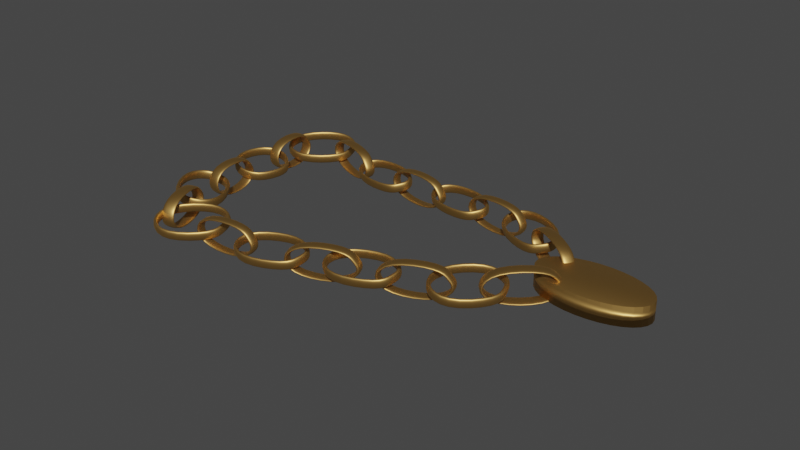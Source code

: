 # Source: necklace.blend  (saved by Blender 2.90.8; exported with 4.5.12 LTS)
import bpy
from mathutils import Matrix  # noqa: F401  (used for matrix-valued properties, if any)

bpy.ops.wm.read_factory_settings(use_empty=True)
scene = bpy.context.scene
scene.name = 'Scene'

# ---- collections
col_chain = bpy.data.collections.new('chain'); scene.collection.children.link(col_chain)

# ---- materials (node trees are filled in below, after node groups)
mat_material_026 = bpy.data.materials.new('Material.026')
mat_material_026.alpha_threshold = 0.0
mat_material_026.use_transparent_shadow = False
mat_material_026.line_color = (0.0, 0.0, 0.0, 1.0)
mat_material = bpy.data.materials.new('Material')
mat_material.use_transparent_shadow = False
mat_material_001 = bpy.data.materials.new('Material.001')
mat_material_001.use_transparent_shadow = False

# ---- material node trees
mat_material_026.use_nodes = True; mat_material_026.node_tree.nodes.clear()
_N = mat_material_026.node_tree.nodes; _L = mat_material_026.node_tree.links
n0 = _N.new('ShaderNodeOutputMaterial'); n0.name = 'Material Output'; n0.location = (300, 300)
n1 = _N.new('ShaderNodeBsdfPrincipled'); n1.name = 'Principled BSDF'; n1.location = (10, 300)
n1.distribution = 'GGX'
n1.subsurface_method = 'BURLEY'
n1.inputs[0].default_value = (0.6635, 0.3837, 0.1158, 1.0)
n1.inputs[1].default_value = 3.0
n1.inputs[3].default_value = 1.45
n1.inputs[27].default_value = (0.0, 0.0, 0.0, 1.0)
n1.inputs[28].default_value = 1.0
_L.new(n1.outputs[0], n0.inputs[0])
n0.is_active_output = True
mat_material.use_nodes = True; mat_material.node_tree.nodes.clear()
_N = mat_material.node_tree.nodes; _L = mat_material.node_tree.links
n0 = _N.new('ShaderNodeBsdfPrincipled'); n0.name = 'Principled BSDF'; n0.location = (10, 300)
n0.distribution = 'GGX'
n0.subsurface_method = 'BURLEY'
n0.inputs[3].default_value = 1.45
n0.inputs[27].default_value = (0.0, 0.0, 0.0, 1.0)
n0.inputs[28].default_value = 1.0
n1 = _N.new('ShaderNodeOutputMaterial'); n1.name = 'Material Output'; n1.location = (300, 300)
_L.new(n0.outputs[0], n1.inputs[0])
n1.is_active_output = True
mat_material_001.use_nodes = True; mat_material_001.node_tree.nodes.clear()
_N = mat_material_001.node_tree.nodes; _L = mat_material_001.node_tree.links
n0 = _N.new('ShaderNodeBsdfPrincipled'); n0.name = 'Principled BSDF'; n0.location = (10, 300)
n0.distribution = 'GGX'
n0.subsurface_method = 'BURLEY'
n0.inputs[3].default_value = 1.45
n0.inputs[27].default_value = (0.0, 0.0, 0.0, 1.0)
n0.inputs[28].default_value = 1.0
n1 = _N.new('ShaderNodeOutputMaterial'); n1.name = 'Material Output'; n1.location = (300, 300)
_L.new(n0.outputs[0], n1.inputs[0])
n1.is_active_output = True

# ---- world
world_world = bpy.data.worlds.new('World'); scene.world = world_world
world_world.use_nodes = True; world_world.node_tree.nodes.clear()
_N = world_world.node_tree.nodes; _L = world_world.node_tree.links
n0 = _N.new('ShaderNodeOutputWorld'); n0.name = 'World Output'; n0.location = (300, 300)
n1 = _N.new('ShaderNodeBackground'); n1.name = 'Background'; n1.location = (10, 300)
n1.inputs[0].default_value = (0.05088, 0.05088, 0.05088, 1.0)
_L.new(n1.outputs[0], n0.inputs[0])
n0.is_active_output = True
world_world.color = (0.05088, 0.05088, 0.05088)
world_world.use_sun_shadow = False
world_world.sun_shadow_jitter_overblur = 0.0

# ---- meshes
me_cube_027 = bpy.data.meshes.new('Cube.027')
me_cube_027.from_pydata([(0.2788, 0.9627, 1.0), (0.2783, 0.9627, -1.0), (0.2783, -0.9627, 1.0), (0.2783, -0.9627, -1.0), (-0.2783, 0.9627, 1.0), (-0.2783, 0.9627, -1.0), (-0.2783, -0.9627, 1.0), (-0.2783, -0.9627, -1.0), (0.2796, 1.573, -0.05439), (-0.2801, -1.573, -0.05439), (0.2801, -1.573, -0.05439), (-0.2801, 1.573, -0.05439), (0.2792, 1.268, 0.4728), (-0.2792, 1.268, 0.4728)], [], [(0, 4, 6, 2), (10, 2, 6, 9), (5, 1, 3, 7), (13, 4, 0, 12), (5, 11, 8, 1), (3, 10, 9, 7), (11, 13, 12, 8)])
me_cube_027.polygons.foreach_set('use_smooth', [True] * 7)
_uv = me_cube_027.uv_layers.new(name='UVMap')
_uv.uv.foreach_set('vector', [0.625, 0.5, 0.875, 0.5, 0.875, 0.75, 0.625, 0.75, 0.4932, 0.75, 0.625, 0.75, 0.625, 1.0, 0.4932, 1.0, 0.125, 0.5, 0.375, 0.5, 0.375, 0.75, 0.125, 0.75, 0.5591, 0.25, 0.625, 0.25, 0.625, 0.5, 0.5591, 0.5, 0.375, 0.25, 0.4932, 0.25, 0.4932, 0.5, 0.375, 0.5, 0.375, 0.75, 0.4932, 0.75, 0.4932, 1.0, 0.375, 1.0, 0.4932, 0.25, 0.5591, 0.25, 0.5591, 0.5, 0.4932, 0.5])
me_cube_027.materials.append(mat_material_026)
me_cube_027.use_remesh_preserve_volume = False
me_cube_027.use_remesh_preserve_attributes = False
me_cube_027.use_mirror_vertex_groups = False
me_cube_027.update()
me_cube_028 = bpy.data.meshes.new('Cube.028')
me_cube_028.from_pydata([(0.2788, 0.9627, 1.0), (0.2783, 0.9627, -1.0), (0.2783, -0.9627, 1.0), (0.2783, -0.9627, -1.0), (-0.2783, 0.9627, 1.0), (-0.2783, 0.9627, -1.0), (-0.2783, -0.9627, 1.0), (-0.2783, -0.9627, -1.0), (0.2796, 1.573, -0.05439), (-0.2801, -1.573, -0.05439), (0.2801, -1.573, -0.05439), (-0.2801, 1.573, -0.05439), (0.2792, 1.268, 0.4728), (-0.2792, 1.268, 0.4728)], [], [(0, 4, 6, 2), (10, 2, 6, 9), (5, 1, 3, 7), (13, 4, 0, 12), (5, 11, 8, 1), (3, 10, 9, 7), (11, 13, 12, 8)])
me_cube_028.polygons.foreach_set('use_smooth', [True] * 7)
_uv = me_cube_028.uv_layers.new(name='UVMap')
_uv.uv.foreach_set('vector', [0.625, 0.5, 0.875, 0.5, 0.875, 0.75, 0.625, 0.75, 0.4932, 0.75, 0.625, 0.75, 0.625, 1.0, 0.4932, 1.0, 0.125, 0.5, 0.375, 0.5, 0.375, 0.75, 0.125, 0.75, 0.5591, 0.25, 0.625, 0.25, 0.625, 0.5, 0.5591, 0.5, 0.375, 0.25, 0.4932, 0.25, 0.4932, 0.5, 0.375, 0.5, 0.375, 0.75, 0.4932, 0.75, 0.4932, 1.0, 0.375, 1.0, 0.4932, 0.25, 0.5591, 0.25, 0.5591, 0.5, 0.4932, 0.5])
me_cube_028.materials.append(mat_material_026)
me_cube_028.use_remesh_preserve_volume = False
me_cube_028.use_remesh_preserve_attributes = False
me_cube_028.use_mirror_vertex_groups = False
me_cube_028.update()
me_cube_029 = bpy.data.meshes.new('Cube.029')
me_cube_029.from_pydata([(0.2788, 0.9627, 1.0), (0.2783, 0.9627, -1.0), (0.2783, -0.9627, 1.0), (0.2783, -0.9627, -1.0), (-0.2783, 0.9627, 1.0), (-0.2783, 0.9627, -1.0), (-0.2783, -0.9627, 1.0), (-0.2783, -0.9627, -1.0), (0.2796, 1.573, -0.05439), (-0.2801, -1.573, -0.05439), (0.2801, -1.573, -0.05439), (-0.2801, 1.573, -0.05439), (0.2792, 1.268, 0.4728), (-0.2792, 1.268, 0.4728)], [], [(0, 4, 6, 2), (10, 2, 6, 9), (5, 1, 3, 7), (13, 4, 0, 12), (5, 11, 8, 1), (3, 10, 9, 7), (11, 13, 12, 8)])
me_cube_029.polygons.foreach_set('use_smooth', [True] * 7)
_uv = me_cube_029.uv_layers.new(name='UVMap')
_uv.uv.foreach_set('vector', [0.625, 0.5, 0.875, 0.5, 0.875, 0.75, 0.625, 0.75, 0.4932, 0.75, 0.625, 0.75, 0.625, 1.0, 0.4932, 1.0, 0.125, 0.5, 0.375, 0.5, 0.375, 0.75, 0.125, 0.75, 0.5591, 0.25, 0.625, 0.25, 0.625, 0.5, 0.5591, 0.5, 0.375, 0.25, 0.4932, 0.25, 0.4932, 0.5, 0.375, 0.5, 0.375, 0.75, 0.4932, 0.75, 0.4932, 1.0, 0.375, 1.0, 0.4932, 0.25, 0.5591, 0.25, 0.5591, 0.5, 0.4932, 0.5])
me_cube_029.materials.append(mat_material_026)
me_cube_029.use_remesh_preserve_volume = False
me_cube_029.use_remesh_preserve_attributes = False
me_cube_029.use_mirror_vertex_groups = False
me_cube_029.update()
me_cube_030 = bpy.data.meshes.new('Cube.030')
me_cube_030.from_pydata([(0.2788, 0.9627, 1.0), (0.2783, 0.9627, -1.0), (0.2783, -0.9627, 1.0), (0.2783, -0.9627, -1.0), (-0.2783, 0.9627, 1.0), (-0.2783, 0.9627, -1.0), (-0.2783, -0.9627, 1.0), (-0.2783, -0.9627, -1.0), (0.2796, 1.573, -0.05439), (-0.2801, -1.573, -0.05439), (0.2801, -1.573, -0.05439), (-0.2801, 1.573, -0.05439), (0.2792, 1.268, 0.4728), (-0.2792, 1.268, 0.4728)], [], [(0, 4, 6, 2), (10, 2, 6, 9), (5, 1, 3, 7), (13, 4, 0, 12), (5, 11, 8, 1), (3, 10, 9, 7), (11, 13, 12, 8)])
me_cube_030.polygons.foreach_set('use_smooth', [True] * 7)
_uv = me_cube_030.uv_layers.new(name='UVMap')
_uv.uv.foreach_set('vector', [0.625, 0.5, 0.875, 0.5, 0.875, 0.75, 0.625, 0.75, 0.4932, 0.75, 0.625, 0.75, 0.625, 1.0, 0.4932, 1.0, 0.125, 0.5, 0.375, 0.5, 0.375, 0.75, 0.125, 0.75, 0.5591, 0.25, 0.625, 0.25, 0.625, 0.5, 0.5591, 0.5, 0.375, 0.25, 0.4932, 0.25, 0.4932, 0.5, 0.375, 0.5, 0.375, 0.75, 0.4932, 0.75, 0.4932, 1.0, 0.375, 1.0, 0.4932, 0.25, 0.5591, 0.25, 0.5591, 0.5, 0.4932, 0.5])
me_cube_030.materials.append(mat_material_026)
me_cube_030.use_remesh_preserve_volume = False
me_cube_030.use_remesh_preserve_attributes = False
me_cube_030.use_mirror_vertex_groups = False
me_cube_030.update()
me_cube_031 = bpy.data.meshes.new('Cube.031')
me_cube_031.from_pydata([(0.2788, 0.9627, 1.0), (0.2783, 0.9627, -1.0), (0.2783, -0.9627, 1.0), (0.2783, -0.9627, -1.0), (-0.2783, 0.9627, 1.0), (-0.2783, 0.9627, -1.0), (-0.2783, -0.9627, 1.0), (-0.2783, -0.9627, -1.0), (0.2796, 1.573, -0.05439), (-0.2801, -1.573, -0.05439), (0.2801, -1.573, -0.05439), (-0.2801, 1.573, -0.05439), (0.2792, 1.268, 0.4728), (-0.2792, 1.268, 0.4728)], [], [(0, 4, 6, 2), (10, 2, 6, 9), (5, 1, 3, 7), (13, 4, 0, 12), (5, 11, 8, 1), (3, 10, 9, 7), (11, 13, 12, 8)])
me_cube_031.polygons.foreach_set('use_smooth', [True] * 7)
_uv = me_cube_031.uv_layers.new(name='UVMap')
_uv.uv.foreach_set('vector', [0.625, 0.5, 0.875, 0.5, 0.875, 0.75, 0.625, 0.75, 0.4932, 0.75, 0.625, 0.75, 0.625, 1.0, 0.4932, 1.0, 0.125, 0.5, 0.375, 0.5, 0.375, 0.75, 0.125, 0.75, 0.5591, 0.25, 0.625, 0.25, 0.625, 0.5, 0.5591, 0.5, 0.375, 0.25, 0.4932, 0.25, 0.4932, 0.5, 0.375, 0.5, 0.375, 0.75, 0.4932, 0.75, 0.4932, 1.0, 0.375, 1.0, 0.4932, 0.25, 0.5591, 0.25, 0.5591, 0.5, 0.4932, 0.5])
me_cube_031.materials.append(mat_material_026)
me_cube_031.use_remesh_preserve_volume = False
me_cube_031.use_remesh_preserve_attributes = False
me_cube_031.use_mirror_vertex_groups = False
me_cube_031.update()
me_cube_032 = bpy.data.meshes.new('Cube.032')
me_cube_032.from_pydata([(0.2788, 0.9627, 1.0), (0.2783, 0.9627, -1.0), (0.2783, -0.9627, 1.0), (0.2783, -0.9627, -1.0), (-0.2783, 0.9627, 1.0), (-0.2783, 0.9627, -1.0), (-0.2783, -0.9627, 1.0), (-0.2783, -0.9627, -1.0), (0.2796, 1.573, -0.05439), (-0.2801, -1.573, -0.05439), (0.2801, -1.573, -0.05439), (-0.2801, 1.573, -0.05439), (0.2792, 1.268, 0.4728), (-0.2792, 1.268, 0.4728)], [], [(0, 4, 6, 2), (10, 2, 6, 9), (5, 1, 3, 7), (13, 4, 0, 12), (5, 11, 8, 1), (3, 10, 9, 7), (11, 13, 12, 8)])
me_cube_032.polygons.foreach_set('use_smooth', [True] * 7)
_uv = me_cube_032.uv_layers.new(name='UVMap')
_uv.uv.foreach_set('vector', [0.625, 0.5, 0.875, 0.5, 0.875, 0.75, 0.625, 0.75, 0.4932, 0.75, 0.625, 0.75, 0.625, 1.0, 0.4932, 1.0, 0.125, 0.5, 0.375, 0.5, 0.375, 0.75, 0.125, 0.75, 0.5591, 0.25, 0.625, 0.25, 0.625, 0.5, 0.5591, 0.5, 0.375, 0.25, 0.4932, 0.25, 0.4932, 0.5, 0.375, 0.5, 0.375, 0.75, 0.4932, 0.75, 0.4932, 1.0, 0.375, 1.0, 0.4932, 0.25, 0.5591, 0.25, 0.5591, 0.5, 0.4932, 0.5])
me_cube_032.materials.append(mat_material_026)
me_cube_032.use_remesh_preserve_volume = False
me_cube_032.use_remesh_preserve_attributes = False
me_cube_032.use_mirror_vertex_groups = False
me_cube_032.update()
me_cube_033 = bpy.data.meshes.new('Cube.033')
me_cube_033.from_pydata([(0.2788, 0.9627, 1.0), (0.2783, 0.9627, -1.0), (0.2783, -0.9627, 1.0), (0.2783, -0.9627, -1.0), (-0.2783, 0.9627, 1.0), (-0.2783, 0.9627, -1.0), (-0.2783, -0.9627, 1.0), (-0.2783, -0.9627, -1.0), (0.2796, 1.573, -0.05439), (-0.2801, -1.573, -0.05439), (0.2801, -1.573, -0.05439), (-0.2801, 1.573, -0.05439), (0.2792, 1.268, 0.4728), (-0.2792, 1.268, 0.4728)], [], [(0, 4, 6, 2), (10, 2, 6, 9), (5, 1, 3, 7), (13, 4, 0, 12), (5, 11, 8, 1), (3, 10, 9, 7), (11, 13, 12, 8)])
me_cube_033.polygons.foreach_set('use_smooth', [True] * 7)
_uv = me_cube_033.uv_layers.new(name='UVMap')
_uv.uv.foreach_set('vector', [0.625, 0.5, 0.875, 0.5, 0.875, 0.75, 0.625, 0.75, 0.4932, 0.75, 0.625, 0.75, 0.625, 1.0, 0.4932, 1.0, 0.125, 0.5, 0.375, 0.5, 0.375, 0.75, 0.125, 0.75, 0.5591, 0.25, 0.625, 0.25, 0.625, 0.5, 0.5591, 0.5, 0.375, 0.25, 0.4932, 0.25, 0.4932, 0.5, 0.375, 0.5, 0.375, 0.75, 0.4932, 0.75, 0.4932, 1.0, 0.375, 1.0, 0.4932, 0.25, 0.5591, 0.25, 0.5591, 0.5, 0.4932, 0.5])
me_cube_033.materials.append(mat_material_026)
me_cube_033.use_remesh_preserve_volume = False
me_cube_033.use_remesh_preserve_attributes = False
me_cube_033.use_mirror_vertex_groups = False
me_cube_033.update()
me_cube_034 = bpy.data.meshes.new('Cube.034')
me_cube_034.from_pydata([(0.2788, 0.9627, 1.0), (0.2783, 0.9627, -1.0), (0.2783, -0.9627, 1.0), (0.2783, -0.9627, -1.0), (-0.2783, 0.9627, 1.0), (-0.2783, 0.9627, -1.0), (-0.2783, -0.9627, 1.0), (-0.2783, -0.9627, -1.0), (0.2796, 1.573, -0.05439), (-0.2801, -1.573, -0.05439), (0.2801, -1.573, -0.05439), (-0.2801, 1.573, -0.05439), (0.2792, 1.268, 0.4728), (-0.2792, 1.268, 0.4728)], [], [(0, 4, 6, 2), (10, 2, 6, 9), (5, 1, 3, 7), (13, 4, 0, 12), (5, 11, 8, 1), (3, 10, 9, 7), (11, 13, 12, 8)])
me_cube_034.polygons.foreach_set('use_smooth', [True] * 7)
_uv = me_cube_034.uv_layers.new(name='UVMap')
_uv.uv.foreach_set('vector', [0.625, 0.5, 0.875, 0.5, 0.875, 0.75, 0.625, 0.75, 0.4932, 0.75, 0.625, 0.75, 0.625, 1.0, 0.4932, 1.0, 0.125, 0.5, 0.375, 0.5, 0.375, 0.75, 0.125, 0.75, 0.5591, 0.25, 0.625, 0.25, 0.625, 0.5, 0.5591, 0.5, 0.375, 0.25, 0.4932, 0.25, 0.4932, 0.5, 0.375, 0.5, 0.375, 0.75, 0.4932, 0.75, 0.4932, 1.0, 0.375, 1.0, 0.4932, 0.25, 0.5591, 0.25, 0.5591, 0.5, 0.4932, 0.5])
me_cube_034.materials.append(mat_material_026)
me_cube_034.use_remesh_preserve_volume = False
me_cube_034.use_remesh_preserve_attributes = False
me_cube_034.use_mirror_vertex_groups = False
me_cube_034.update()
me_cube_035 = bpy.data.meshes.new('Cube.035')
me_cube_035.from_pydata([(0.2788, 0.9627, 1.0), (0.2783, 0.9627, -1.0), (0.2783, -0.9627, 1.0), (0.2783, -0.9627, -1.0), (-0.2783, 0.9627, 1.0), (-0.2783, 0.9627, -1.0), (-0.2783, -0.9627, 1.0), (-0.2783, -0.9627, -1.0), (0.2796, 1.573, -0.05439), (-0.2801, -1.573, -0.05439), (0.2801, -1.573, -0.05439), (-0.2801, 1.573, -0.05439), (0.2792, 1.268, 0.4728), (-0.2792, 1.268, 0.4728)], [], [(0, 4, 6, 2), (10, 2, 6, 9), (5, 1, 3, 7), (13, 4, 0, 12), (5, 11, 8, 1), (3, 10, 9, 7), (11, 13, 12, 8)])
me_cube_035.polygons.foreach_set('use_smooth', [True] * 7)
_uv = me_cube_035.uv_layers.new(name='UVMap')
_uv.uv.foreach_set('vector', [0.625, 0.5, 0.875, 0.5, 0.875, 0.75, 0.625, 0.75, 0.4932, 0.75, 0.625, 0.75, 0.625, 1.0, 0.4932, 1.0, 0.125, 0.5, 0.375, 0.5, 0.375, 0.75, 0.125, 0.75, 0.5591, 0.25, 0.625, 0.25, 0.625, 0.5, 0.5591, 0.5, 0.375, 0.25, 0.4932, 0.25, 0.4932, 0.5, 0.375, 0.5, 0.375, 0.75, 0.4932, 0.75, 0.4932, 1.0, 0.375, 1.0, 0.4932, 0.25, 0.5591, 0.25, 0.5591, 0.5, 0.4932, 0.5])
me_cube_035.materials.append(mat_material_026)
me_cube_035.use_remesh_preserve_volume = False
me_cube_035.use_remesh_preserve_attributes = False
me_cube_035.use_mirror_vertex_groups = False
me_cube_035.update()
me_cube_036 = bpy.data.meshes.new('Cube.036')
me_cube_036.from_pydata([(0.2788, 0.9627, 1.0), (0.2783, 0.9627, -1.0), (0.2783, -0.9627, 1.0), (0.2783, -0.9627, -1.0), (-0.2783, 0.9627, 1.0), (-0.2783, 0.9627, -1.0), (-0.2783, -0.9627, 1.0), (-0.2783, -0.9627, -1.0), (0.2796, 1.573, -0.05439), (-0.2801, -1.573, -0.05439), (0.2801, -1.573, -0.05439), (-0.2801, 1.573, -0.05439), (0.2792, 1.268, 0.4728), (-0.2792, 1.268, 0.4728)], [], [(0, 4, 6, 2), (10, 2, 6, 9), (5, 1, 3, 7), (13, 4, 0, 12), (5, 11, 8, 1), (3, 10, 9, 7), (11, 13, 12, 8)])
me_cube_036.polygons.foreach_set('use_smooth', [True] * 7)
_uv = me_cube_036.uv_layers.new(name='UVMap')
_uv.uv.foreach_set('vector', [0.625, 0.5, 0.875, 0.5, 0.875, 0.75, 0.625, 0.75, 0.4932, 0.75, 0.625, 0.75, 0.625, 1.0, 0.4932, 1.0, 0.125, 0.5, 0.375, 0.5, 0.375, 0.75, 0.125, 0.75, 0.5591, 0.25, 0.625, 0.25, 0.625, 0.5, 0.5591, 0.5, 0.375, 0.25, 0.4932, 0.25, 0.4932, 0.5, 0.375, 0.5, 0.375, 0.75, 0.4932, 0.75, 0.4932, 1.0, 0.375, 1.0, 0.4932, 0.25, 0.5591, 0.25, 0.5591, 0.5, 0.4932, 0.5])
me_cube_036.materials.append(mat_material_026)
me_cube_036.use_remesh_preserve_volume = False
me_cube_036.use_remesh_preserve_attributes = False
me_cube_036.use_mirror_vertex_groups = False
me_cube_036.update()
me_cube_037 = bpy.data.meshes.new('Cube.037')
me_cube_037.from_pydata([(0.2788, 0.9627, 1.0), (0.2783, 0.9627, -1.0), (0.2783, -0.9627, 1.0), (0.2783, -0.9627, -1.0), (-0.2783, 0.9627, 1.0), (-0.2783, 0.9627, -1.0), (-0.2783, -0.9627, 1.0), (-0.2783, -0.9627, -1.0), (0.2796, 1.573, -0.05439), (-0.2801, -1.573, -0.05439), (0.2801, -1.573, -0.05439), (-0.2801, 1.573, -0.05439), (0.2792, 1.268, 0.4728), (-0.2792, 1.268, 0.4728)], [], [(0, 4, 6, 2), (10, 2, 6, 9), (5, 1, 3, 7), (13, 4, 0, 12), (5, 11, 8, 1), (3, 10, 9, 7), (11, 13, 12, 8)])
me_cube_037.polygons.foreach_set('use_smooth', [True] * 7)
_uv = me_cube_037.uv_layers.new(name='UVMap')
_uv.uv.foreach_set('vector', [0.625, 0.5, 0.875, 0.5, 0.875, 0.75, 0.625, 0.75, 0.4932, 0.75, 0.625, 0.75, 0.625, 1.0, 0.4932, 1.0, 0.125, 0.5, 0.375, 0.5, 0.375, 0.75, 0.125, 0.75, 0.5591, 0.25, 0.625, 0.25, 0.625, 0.5, 0.5591, 0.5, 0.375, 0.25, 0.4932, 0.25, 0.4932, 0.5, 0.375, 0.5, 0.375, 0.75, 0.4932, 0.75, 0.4932, 1.0, 0.375, 1.0, 0.4932, 0.25, 0.5591, 0.25, 0.5591, 0.5, 0.4932, 0.5])
me_cube_037.materials.append(mat_material_026)
me_cube_037.use_remesh_preserve_volume = False
me_cube_037.use_remesh_preserve_attributes = False
me_cube_037.use_mirror_vertex_groups = False
me_cube_037.update()
me_cube_038 = bpy.data.meshes.new('Cube.038')
me_cube_038.from_pydata([(0.2788, 0.9627, 1.0), (0.2783, 0.9627, -1.0), (0.2783, -0.9627, 1.0), (0.2783, -0.9627, -1.0), (-0.2783, 0.9627, 1.0), (-0.2783, 0.9627, -1.0), (-0.2783, -0.9627, 1.0), (-0.2783, -0.9627, -1.0), (0.2796, 1.573, -0.05439), (-0.2801, -1.573, -0.05439), (0.2801, -1.573, -0.05439), (-0.2801, 1.573, -0.05439), (0.2792, 1.268, 0.4728), (-0.2792, 1.268, 0.4728)], [], [(0, 4, 6, 2), (10, 2, 6, 9), (5, 1, 3, 7), (13, 4, 0, 12), (5, 11, 8, 1), (3, 10, 9, 7), (11, 13, 12, 8)])
me_cube_038.polygons.foreach_set('use_smooth', [True] * 7)
_uv = me_cube_038.uv_layers.new(name='UVMap')
_uv.uv.foreach_set('vector', [0.625, 0.5, 0.875, 0.5, 0.875, 0.75, 0.625, 0.75, 0.4932, 0.75, 0.625, 0.75, 0.625, 1.0, 0.4932, 1.0, 0.125, 0.5, 0.375, 0.5, 0.375, 0.75, 0.125, 0.75, 0.5591, 0.25, 0.625, 0.25, 0.625, 0.5, 0.5591, 0.5, 0.375, 0.25, 0.4932, 0.25, 0.4932, 0.5, 0.375, 0.5, 0.375, 0.75, 0.4932, 0.75, 0.4932, 1.0, 0.375, 1.0, 0.4932, 0.25, 0.5591, 0.25, 0.5591, 0.5, 0.4932, 0.5])
me_cube_038.materials.append(mat_material_026)
me_cube_038.use_remesh_preserve_volume = False
me_cube_038.use_remesh_preserve_attributes = False
me_cube_038.use_mirror_vertex_groups = False
me_cube_038.update()
me_cube_039 = bpy.data.meshes.new('Cube.039')
me_cube_039.from_pydata([(0.2788, 0.9627, 1.0), (0.2783, 0.9627, -1.0), (0.2783, -0.9627, 1.0), (0.2783, -0.9627, -1.0), (-0.2783, 0.9627, 1.0), (-0.2783, 0.9627, -1.0), (-0.2783, -0.9627, 1.0), (-0.2783, -0.9627, -1.0), (0.2796, 1.573, -0.05439), (-0.2801, -1.573, -0.05439), (0.2801, -1.573, -0.05439), (-0.2801, 1.573, -0.05439), (0.2792, 1.268, 0.4728), (-0.2792, 1.268, 0.4728)], [], [(0, 4, 6, 2), (10, 2, 6, 9), (5, 1, 3, 7), (13, 4, 0, 12), (5, 11, 8, 1), (3, 10, 9, 7), (11, 13, 12, 8)])
me_cube_039.polygons.foreach_set('use_smooth', [True] * 7)
_uv = me_cube_039.uv_layers.new(name='UVMap')
_uv.uv.foreach_set('vector', [0.625, 0.5, 0.875, 0.5, 0.875, 0.75, 0.625, 0.75, 0.4932, 0.75, 0.625, 0.75, 0.625, 1.0, 0.4932, 1.0, 0.125, 0.5, 0.375, 0.5, 0.375, 0.75, 0.125, 0.75, 0.5591, 0.25, 0.625, 0.25, 0.625, 0.5, 0.5591, 0.5, 0.375, 0.25, 0.4932, 0.25, 0.4932, 0.5, 0.375, 0.5, 0.375, 0.75, 0.4932, 0.75, 0.4932, 1.0, 0.375, 1.0, 0.4932, 0.25, 0.5591, 0.25, 0.5591, 0.5, 0.4932, 0.5])
me_cube_039.materials.append(mat_material_026)
me_cube_039.use_remesh_preserve_volume = False
me_cube_039.use_remesh_preserve_attributes = False
me_cube_039.use_mirror_vertex_groups = False
me_cube_039.update()
me_cube_040 = bpy.data.meshes.new('Cube.040')
me_cube_040.from_pydata([(0.2788, 0.9627, 1.0), (0.2783, 0.9627, -1.0), (0.2783, -0.9627, 1.0), (0.2783, -0.9627, -1.0), (-0.2783, 0.9627, 1.0), (-0.2783, 0.9627, -1.0), (-0.2783, -0.9627, 1.0), (-0.2783, -0.9627, -1.0), (0.2796, 1.573, -0.05439), (-0.2801, -1.573, -0.05439), (0.2801, -1.573, -0.05439), (-0.2801, 1.573, -0.05439), (0.2792, 1.268, 0.4728), (-0.2792, 1.268, 0.4728)], [], [(0, 4, 6, 2), (10, 2, 6, 9), (5, 1, 3, 7), (13, 4, 0, 12), (5, 11, 8, 1), (3, 10, 9, 7), (11, 13, 12, 8)])
me_cube_040.polygons.foreach_set('use_smooth', [True] * 7)
_uv = me_cube_040.uv_layers.new(name='UVMap')
_uv.uv.foreach_set('vector', [0.625, 0.5, 0.875, 0.5, 0.875, 0.75, 0.625, 0.75, 0.4932, 0.75, 0.625, 0.75, 0.625, 1.0, 0.4932, 1.0, 0.125, 0.5, 0.375, 0.5, 0.375, 0.75, 0.125, 0.75, 0.5591, 0.25, 0.625, 0.25, 0.625, 0.5, 0.5591, 0.5, 0.375, 0.25, 0.4932, 0.25, 0.4932, 0.5, 0.375, 0.5, 0.375, 0.75, 0.4932, 0.75, 0.4932, 1.0, 0.375, 1.0, 0.4932, 0.25, 0.5591, 0.25, 0.5591, 0.5, 0.4932, 0.5])
me_cube_040.materials.append(mat_material_026)
me_cube_040.use_remesh_preserve_volume = False
me_cube_040.use_remesh_preserve_attributes = False
me_cube_040.use_mirror_vertex_groups = False
me_cube_040.update()
me_cube_041 = bpy.data.meshes.new('Cube.041')
me_cube_041.from_pydata([(0.2788, 0.9627, 1.0), (0.2783, 0.9627, -1.0), (0.2783, -0.9627, 1.0), (0.2783, -0.9627, -1.0), (-0.2783, 0.9627, 1.0), (-0.2783, 0.9627, -1.0), (-0.2783, -0.9627, 1.0), (-0.2783, -0.9627, -1.0), (0.2796, 1.573, -0.05439), (-0.2801, -1.573, -0.05439), (0.2801, -1.573, -0.05439), (-0.2801, 1.573, -0.05439), (0.2792, 1.268, 0.4728), (-0.2792, 1.268, 0.4728)], [], [(0, 4, 6, 2), (10, 2, 6, 9), (5, 1, 3, 7), (13, 4, 0, 12), (5, 11, 8, 1), (3, 10, 9, 7), (11, 13, 12, 8)])
me_cube_041.polygons.foreach_set('use_smooth', [True] * 7)
_uv = me_cube_041.uv_layers.new(name='UVMap')
_uv.uv.foreach_set('vector', [0.625, 0.5, 0.875, 0.5, 0.875, 0.75, 0.625, 0.75, 0.4932, 0.75, 0.625, 0.75, 0.625, 1.0, 0.4932, 1.0, 0.125, 0.5, 0.375, 0.5, 0.375, 0.75, 0.125, 0.75, 0.5591, 0.25, 0.625, 0.25, 0.625, 0.5, 0.5591, 0.5, 0.375, 0.25, 0.4932, 0.25, 0.4932, 0.5, 0.375, 0.5, 0.375, 0.75, 0.4932, 0.75, 0.4932, 1.0, 0.375, 1.0, 0.4932, 0.25, 0.5591, 0.25, 0.5591, 0.5, 0.4932, 0.5])
me_cube_041.materials.append(mat_material_026)
me_cube_041.use_remesh_preserve_volume = False
me_cube_041.use_remesh_preserve_attributes = False
me_cube_041.use_mirror_vertex_groups = False
me_cube_041.update()
me_cube_042 = bpy.data.meshes.new('Cube.042')
me_cube_042.from_pydata([(0.2788, 0.9627, 1.0), (0.2783, 0.9627, -1.0), (0.2783, -0.9627, 1.0), (0.2783, -0.9627, -1.0), (-0.2783, 0.9627, 1.0), (-0.2783, 0.9627, -1.0), (-0.2783, -0.9627, 1.0), (-0.2783, -0.9627, -1.0), (0.2796, 1.573, -0.05439), (-0.2801, -1.573, -0.05439), (0.2801, -1.573, -0.05439), (-0.2801, 1.573, -0.05439), (0.2792, 1.268, 0.4728), (-0.2792, 1.268, 0.4728)], [], [(0, 4, 6, 2), (10, 2, 6, 9), (5, 1, 3, 7), (13, 4, 0, 12), (5, 11, 8, 1), (3, 10, 9, 7), (11, 13, 12, 8)])
me_cube_042.polygons.foreach_set('use_smooth', [True] * 7)
_uv = me_cube_042.uv_layers.new(name='UVMap')
_uv.uv.foreach_set('vector', [0.625, 0.5, 0.875, 0.5, 0.875, 0.75, 0.625, 0.75, 0.4932, 0.75, 0.625, 0.75, 0.625, 1.0, 0.4932, 1.0, 0.125, 0.5, 0.375, 0.5, 0.375, 0.75, 0.125, 0.75, 0.5591, 0.25, 0.625, 0.25, 0.625, 0.5, 0.5591, 0.5, 0.375, 0.25, 0.4932, 0.25, 0.4932, 0.5, 0.375, 0.5, 0.375, 0.75, 0.4932, 0.75, 0.4932, 1.0, 0.375, 1.0, 0.4932, 0.25, 0.5591, 0.25, 0.5591, 0.5, 0.4932, 0.5])
me_cube_042.materials.append(mat_material_026)
me_cube_042.use_remesh_preserve_volume = False
me_cube_042.use_remesh_preserve_attributes = False
me_cube_042.use_mirror_vertex_groups = False
me_cube_042.update()
me_cube_043 = bpy.data.meshes.new('Cube.043')
me_cube_043.from_pydata([(0.2788, 0.9627, 1.0), (0.2783, 0.9627, -1.0), (0.2783, -0.9627, 1.0), (0.2783, -0.9627, -1.0), (-0.2783, 0.9627, 1.0), (-0.2783, 0.9627, -1.0), (-0.2783, -0.9627, 1.0), (-0.2783, -0.9627, -1.0), (0.2796, 1.573, -0.05439), (-0.2801, -1.573, -0.05439), (0.2801, -1.573, -0.05439), (-0.2801, 1.573, -0.05439), (0.2792, 1.268, 0.4728), (-0.2792, 1.268, 0.4728)], [], [(0, 4, 6, 2), (10, 2, 6, 9), (5, 1, 3, 7), (13, 4, 0, 12), (5, 11, 8, 1), (3, 10, 9, 7), (11, 13, 12, 8)])
me_cube_043.polygons.foreach_set('use_smooth', [True] * 7)
_uv = me_cube_043.uv_layers.new(name='UVMap')
_uv.uv.foreach_set('vector', [0.625, 0.5, 0.875, 0.5, 0.875, 0.75, 0.625, 0.75, 0.4932, 0.75, 0.625, 0.75, 0.625, 1.0, 0.4932, 1.0, 0.125, 0.5, 0.375, 0.5, 0.375, 0.75, 0.125, 0.75, 0.5591, 0.25, 0.625, 0.25, 0.625, 0.5, 0.5591, 0.5, 0.375, 0.25, 0.4932, 0.25, 0.4932, 0.5, 0.375, 0.5, 0.375, 0.75, 0.4932, 0.75, 0.4932, 1.0, 0.375, 1.0, 0.4932, 0.25, 0.5591, 0.25, 0.5591, 0.5, 0.4932, 0.5])
me_cube_043.materials.append(mat_material_026)
me_cube_043.use_remesh_preserve_volume = False
me_cube_043.use_remesh_preserve_attributes = False
me_cube_043.use_mirror_vertex_groups = False
me_cube_043.update()
me_cube_044 = bpy.data.meshes.new('Cube.044')
me_cube_044.from_pydata([(0.2788, 0.9627, 1.0), (0.2783, 0.9627, -1.0), (0.2783, -0.9627, 1.0), (0.2783, -0.9627, -1.0), (-0.2783, 0.9627, 1.0), (-0.2783, 0.9627, -1.0), (-0.2783, -0.9627, 1.0), (-0.2783, -0.9627, -1.0), (0.2796, 1.573, -0.05439), (-0.2801, -1.573, -0.05439), (0.2801, -1.573, -0.05439), (-0.2801, 1.573, -0.05439), (0.2792, 1.268, 0.4728), (-0.2792, 1.268, 0.4728)], [], [(0, 4, 6, 2), (10, 2, 6, 9), (5, 1, 3, 7), (13, 4, 0, 12), (5, 11, 8, 1), (3, 10, 9, 7), (11, 13, 12, 8)])
me_cube_044.polygons.foreach_set('use_smooth', [True] * 7)
_uv = me_cube_044.uv_layers.new(name='UVMap')
_uv.uv.foreach_set('vector', [0.625, 0.5, 0.875, 0.5, 0.875, 0.75, 0.625, 0.75, 0.4932, 0.75, 0.625, 0.75, 0.625, 1.0, 0.4932, 1.0, 0.125, 0.5, 0.375, 0.5, 0.375, 0.75, 0.125, 0.75, 0.5591, 0.25, 0.625, 0.25, 0.625, 0.5, 0.5591, 0.5, 0.375, 0.25, 0.4932, 0.25, 0.4932, 0.5, 0.375, 0.5, 0.375, 0.75, 0.4932, 0.75, 0.4932, 1.0, 0.375, 1.0, 0.4932, 0.25, 0.5591, 0.25, 0.5591, 0.5, 0.4932, 0.5])
me_cube_044.materials.append(mat_material_026)
me_cube_044.use_remesh_preserve_volume = False
me_cube_044.use_remesh_preserve_attributes = False
me_cube_044.use_mirror_vertex_groups = False
me_cube_044.update()
me_cube_045 = bpy.data.meshes.new('Cube.045')
me_cube_045.from_pydata([(0.2788, 0.9627, 1.0), (0.2783, 0.9627, -1.0), (0.2783, -0.9627, 1.0), (0.2783, -0.9627, -1.0), (-0.2783, 0.9627, 1.0), (-0.2783, 0.9627, -1.0), (-0.2783, -0.9627, 1.0), (-0.2783, -0.9627, -1.0), (0.2796, 1.573, -0.05439), (-0.2801, -1.573, -0.05439), (0.2801, -1.573, -0.05439), (-0.2801, 1.573, -0.05439), (0.2792, 1.268, 0.4728), (-0.2792, 1.268, 0.4728)], [], [(0, 4, 6, 2), (10, 2, 6, 9), (5, 1, 3, 7), (13, 4, 0, 12), (5, 11, 8, 1), (3, 10, 9, 7), (11, 13, 12, 8)])
me_cube_045.polygons.foreach_set('use_smooth', [True] * 7)
_uv = me_cube_045.uv_layers.new(name='UVMap')
_uv.uv.foreach_set('vector', [0.625, 0.5, 0.875, 0.5, 0.875, 0.75, 0.625, 0.75, 0.4932, 0.75, 0.625, 0.75, 0.625, 1.0, 0.4932, 1.0, 0.125, 0.5, 0.375, 0.5, 0.375, 0.75, 0.125, 0.75, 0.5591, 0.25, 0.625, 0.25, 0.625, 0.5, 0.5591, 0.5, 0.375, 0.25, 0.4932, 0.25, 0.4932, 0.5, 0.375, 0.5, 0.375, 0.75, 0.4932, 0.75, 0.4932, 1.0, 0.375, 1.0, 0.4932, 0.25, 0.5591, 0.25, 0.5591, 0.5, 0.4932, 0.5])
me_cube_045.materials.append(mat_material_026)
me_cube_045.use_remesh_preserve_volume = False
me_cube_045.use_remesh_preserve_attributes = False
me_cube_045.use_mirror_vertex_groups = False
me_cube_045.update()
me_cube_046 = bpy.data.meshes.new('Cube.046')
me_cube_046.from_pydata([(0.2788, 0.9627, 1.0), (0.2783, 0.9627, -1.0), (0.2783, -0.9627, 1.0), (0.2783, -0.9627, -1.0), (-0.2783, 0.9627, 1.0), (-0.2783, 0.9627, -1.0), (-0.2783, -0.9627, 1.0), (-0.2783, -0.9627, -1.0), (0.2796, 1.573, -0.05439), (-0.2801, -1.573, -0.05439), (0.2801, -1.573, -0.05439), (-0.2801, 1.573, -0.05439), (0.2792, 1.268, 0.4728), (-0.2792, 1.268, 0.4728)], [], [(0, 4, 6, 2), (10, 2, 6, 9), (5, 1, 3, 7), (13, 4, 0, 12), (5, 11, 8, 1), (3, 10, 9, 7), (11, 13, 12, 8)])
me_cube_046.polygons.foreach_set('use_smooth', [True] * 7)
_uv = me_cube_046.uv_layers.new(name='UVMap')
_uv.uv.foreach_set('vector', [0.625, 0.5, 0.875, 0.5, 0.875, 0.75, 0.625, 0.75, 0.4932, 0.75, 0.625, 0.75, 0.625, 1.0, 0.4932, 1.0, 0.125, 0.5, 0.375, 0.5, 0.375, 0.75, 0.125, 0.75, 0.5591, 0.25, 0.625, 0.25, 0.625, 0.5, 0.5591, 0.5, 0.375, 0.25, 0.4932, 0.25, 0.4932, 0.5, 0.375, 0.5, 0.375, 0.75, 0.4932, 0.75, 0.4932, 1.0, 0.375, 1.0, 0.4932, 0.25, 0.5591, 0.25, 0.5591, 0.5, 0.4932, 0.5])
me_cube_046.materials.append(mat_material_026)
me_cube_046.use_remesh_preserve_volume = False
me_cube_046.use_remesh_preserve_attributes = False
me_cube_046.use_mirror_vertex_groups = False
me_cube_046.update()
me_cylinder = bpy.data.meshes.new('Cylinder')
me_cylinder.from_pydata([(0.0, 1.0, -1.0), (0.0, 1.0, 1.0), (0.1951, 0.9808, -1.0), (0.1951, 0.9808, 1.0), (0.3827, 0.9239, -1.0), (0.3827, 0.9239, 1.0), (0.5556, 0.8315, -1.0), (0.5556, 0.8315, 1.0), (0.7071, 0.7071, -1.0), (0.7071, 0.7071, 1.0), (0.8315, 0.5556, -1.0), (0.8315, 0.5556, 1.0), (0.9239, 0.3827, -1.0), (0.9239, 0.3827, 1.0), (0.9808, 0.1951, -1.0), (0.9808, 0.1951, 1.0), (1.0, 7.55e-08, -1.0), (1.0, 7.55e-08, 1.0), (0.9808, -0.1951, -1.0), (0.9808, -0.1951, 1.0), (0.9239, -0.3827, -1.0), (0.9239, -0.3827, 1.0), (0.8315, -0.5556, -1.0), (0.8315, -0.5556, 1.0), (0.7071, -0.7071, -1.0), (0.7071, -0.7071, 1.0), (0.5556, -0.8315, -1.0), (0.5556, -0.8315, 1.0), (0.3827, -0.9239, -1.0), (0.3827, -0.9239, 1.0), (0.1951, -0.9808, -1.0), (0.1951, -0.9808, 1.0), (-3.258e-07, -1.0, -1.0), (-3.258e-07, -1.0, 1.0), (-0.1951, -0.9808, -1.0), (-0.1951, -0.9808, 1.0), (-0.3827, -0.9239, -1.0), (-0.3827, -0.9239, 1.0), (-0.5556, -0.8315, -1.0), (-0.5556, -0.8315, 1.0), (-0.7071, -0.7071, -1.0), (-0.7071, -0.7071, 1.0), (-0.8315, -0.5556, -1.0), (-0.8315, -0.5556, 1.0), (-0.9239, -0.3827, -1.0), (-0.9239, -0.3827, 1.0), (-0.9808, -0.1951, -1.0), (-0.9808, -0.1951, 1.0), (-1.0, 9.656e-07, -1.0), (-1.0, 9.656e-07, 1.0), (-0.9808, 0.1951, -1.0), (-0.9808, 0.1951, 1.0), (-0.9239, 0.3827, -1.0), (-0.9239, 0.3827, 1.0), (-0.8315, 0.5556, -1.0), (-0.8315, 0.5556, 1.0), (-0.7071, 0.7071, -1.0), (-0.7071, 0.7071, 1.0), (-0.5556, 0.8315, -1.0), (-0.5556, 0.8315, 1.0), (-0.3827, 0.9239, -1.0), (-0.3827, 0.9239, 1.0), (-0.1951, 0.9808, -1.0), (-0.1951, 0.9808, 1.0)], [], [(0, 1, 3, 2), (2, 3, 5, 4), (4, 5, 7, 6), (6, 7, 9, 8), (8, 9, 11, 10), (10, 11, 13, 12), (12, 13, 15, 14), (14, 15, 17, 16), (16, 17, 19, 18), (18, 19, 21, 20), (20, 21, 23, 22), (22, 23, 25, 24), (24, 25, 27, 26), (26, 27, 29, 28), (28, 29, 31, 30), (30, 31, 33, 32), (32, 33, 35, 34), (34, 35, 37, 36), (36, 37, 39, 38), (38, 39, 41, 40), (40, 41, 43, 42), (42, 43, 45, 44), (44, 45, 47, 46), (46, 47, 49, 48), (48, 49, 51, 50), (50, 51, 53, 52), (52, 53, 55, 54), (54, 55, 57, 56), (56, 57, 59, 58), (58, 59, 61, 60), (3, 1, 63, 61, 59, 57, 55, 53, 51, 49, 47, 45, 43, 41, 39, 37, 35, 33, 31, 29, 27, 25, 23, 21, 19, 17, 15, 13, 11, 9, 7, 5), (60, 61, 63, 62), (62, 63, 1, 0), (0, 2, 4, 6, 8, 10, 12, 14, 16, 18, 20, 22, 24, 26, 28, 30, 32, 34, 36, 38, 40, 42, 44, 46, 48, 50, 52, 54, 56, 58, 60, 62)])
me_cylinder.polygons.foreach_set('use_smooth', [True] * 34)
_uv = me_cylinder.uv_layers.new(name='UVMap')
_uv.uv.foreach_set('vector', [1.0, 0.5, 1.0, 1.0, 0.9688, 1.0, 0.9688, 0.5, 0.9688, 0.5, 0.9688, 1.0, 0.9375, 1.0, 0.9375, 0.5, 0.9375, 0.5, 0.9375, 1.0, 0.9062, 1.0, 0.9062, 0.5, 0.9062, 0.5, 0.9062, 1.0, 0.875, 1.0, 0.875, 0.5, 0.875, 0.5, 0.875, 1.0, 0.8438, 1.0, 0.8438, 0.5, 0.8438, 0.5, 0.8438, 1.0, 0.8125, 1.0, 0.8125, 0.5, 0.8125, 0.5, 0.8125, 1.0, 0.7812, 1.0, 0.7812, 0.5, 0.7812, 0.5, 0.7812, 1.0, 0.75, 1.0, 0.75, 0.5, 0.75, 0.5, 0.75, 1.0, 0.7188, 1.0, 0.7188, 0.5, 0.7188, 0.5, 0.7188, 1.0, 0.6875, 1.0, 0.6875, 0.5, 0.6875, 0.5, 0.6875, 1.0, 0.6562, 1.0, 0.6562, 0.5, 0.6562, 0.5, 0.6562, 1.0, 0.625, 1.0, 0.625, 0.5, 0.625, 0.5, 0.625, 1.0, 0.5938, 1.0, 0.5938, 0.5, 0.5938, 0.5, 0.5938, 1.0, 0.5625, 1.0, 0.5625, 0.5, 0.5625, 0.5, 0.5625, 1.0, 0.5312, 1.0, 0.5312, 0.5, 0.5312, 0.5, 0.5312, 1.0, 0.5, 1.0, 0.5, 0.5, 0.5, 0.5, 0.5, 1.0, 0.4688, 1.0, 0.4688, 0.5, 0.4688, 0.5, 0.4688, 1.0, 0.4375, 1.0, 0.4375, 0.5, 0.4375, 0.5, 0.4375, 1.0, 0.4062, 1.0, 0.4062, 0.5, 0.4062, 0.5, 0.4062, 1.0, 0.375, 1.0, 0.375, 0.5, 0.375, 0.5, 0.375, 1.0, 0.3438, 1.0, 0.3438, 0.5, 0.3438, 0.5, 0.3438, 1.0, 0.3125, 1.0, 0.3125, 0.5, 0.3125, 0.5, 0.3125, 1.0, 0.2812, 1.0, 0.2812, 0.5, 0.2812, 0.5, 0.2812, 1.0, 0.25, 1.0, 0.25, 0.5, 0.25, 0.5, 0.25, 1.0, 0.2188, 1.0, 0.2188, 0.5, 0.2188, 0.5, 0.2188, 1.0, 0.1875, 1.0, 0.1875, 0.5, 0.1875, 0.5, 0.1875, 1.0, 0.1562, 1.0, 0.1562, 0.5, 0.1562, 0.5, 0.1562, 1.0, 0.125, 1.0, 0.125, 0.5, 0.125, 0.5, 0.125, 1.0, 0.09375, 1.0, 0.09375, 0.5, 0.09375, 0.5, 0.09375, 1.0, 0.0625, 1.0, 0.0625, 0.5, 0.2968, 0.4854, 0.25, 0.49, 0.2032, 0.4854, 0.1582, 0.4717, 0.1167, 0.4496, 0.08029, 0.4197, 0.05045, 0.3833, 0.02827, 0.3418, 0.01461, 0.2968, 0.01, 0.25, 0.01461, 0.2032, 0.02827, 0.1582, 0.05045, 0.1167, 0.08029, 0.08029, 0.1167, 0.05045, 0.1582, 0.02827, 0.2032, 0.01461, 0.25, 0.01, 0.2968, 0.01461, 0.3418, 0.02827, 0.3833, 0.05045, 0.4197, 0.08029, 0.4496, 0.1167, 0.4717, 0.1582, 0.4854, 0.2032, 0.49, 0.25, 0.4854, 0.2968, 0.4717, 0.3418, 0.4496, 0.3833, 0.4197, 0.4197, 0.3833, 0.4496, 0.3418, 0.4717, 0.0625, 0.5, 0.0625, 1.0, 0.03125, 1.0, 0.03125, 0.5, 0.03125, 0.5, 0.03125, 1.0, 0.0, 1.0, 0.0, 0.5, 0.75, 0.49, 0.7968, 0.4854, 0.8418, 0.4717, 0.8833, 0.4496, 0.9197, 0.4197, 0.9496, 0.3833, 0.9717, 0.3418, 0.9854, 0.2968, 0.99, 0.25, 0.9854, 0.2032, 0.9717, 0.1582, 0.9496, 0.1167, 0.9197, 0.08029, 0.8833, 0.05045, 0.8418, 0.02827, 0.7968, 0.01461, 0.75, 0.01, 0.7032, 0.01461, 0.6582, 0.02827, 0.6167, 0.05045, 0.5803, 0.08029, 0.5504, 0.1167, 0.5283, 0.1582, 0.5146, 0.2032, 0.51, 0.25, 0.5146, 0.2968, 0.5283, 0.3418, 0.5504, 0.3833, 0.5803, 0.4197, 0.6167, 0.4496, 0.6582, 0.4717, 0.7032, 0.4854])
me_cylinder.materials.append(mat_material_026)
me_cylinder.use_remesh_fix_poles = True
me_cylinder.use_remesh_preserve_attributes = False
me_cylinder.use_mirror_vertex_groups = False
me_cylinder.update()
me_cube_026 = bpy.data.meshes.new('Cube.026')
me_cube_026.from_pydata([(0.2788, 0.9627, 1.0), (0.2783, 0.9627, -1.0), (0.2783, -0.9627, 1.0), (0.2783, -0.9627, -1.0), (-0.2783, 0.9627, 1.0), (-0.2783, 0.9627, -1.0), (-0.2783, -0.9627, 1.0), (-0.2783, -0.9627, -1.0), (0.2796, 1.573, -0.05439), (-0.2801, -1.573, -0.05439), (0.2801, -1.573, -0.05439), (-0.2801, 1.573, -0.05439), (0.2792, 1.268, 0.4728), (-0.2792, 1.268, 0.4728)], [], [(0, 4, 6, 2), (10, 2, 6, 9), (5, 1, 3, 7), (13, 4, 0, 12), (5, 11, 8, 1), (3, 10, 9, 7), (11, 13, 12, 8)])
me_cube_026.polygons.foreach_set('use_smooth', [True] * 7)
_uv = me_cube_026.uv_layers.new(name='UVMap')
_uv.uv.foreach_set('vector', [0.625, 0.5, 0.875, 0.5, 0.875, 0.75, 0.625, 0.75, 0.4932, 0.75, 0.625, 0.75, 0.625, 1.0, 0.4932, 1.0, 0.125, 0.5, 0.375, 0.5, 0.375, 0.75, 0.125, 0.75, 0.5591, 0.25, 0.625, 0.25, 0.625, 0.5, 0.5591, 0.5, 0.375, 0.25, 0.4932, 0.25, 0.4932, 0.5, 0.375, 0.5, 0.375, 0.75, 0.4932, 0.75, 0.4932, 1.0, 0.375, 1.0, 0.4932, 0.25, 0.5591, 0.25, 0.5591, 0.5, 0.4932, 0.5])
me_cube_026.materials.append(mat_material_026)
me_cube_026.use_remesh_preserve_volume = False
me_cube_026.use_remesh_preserve_attributes = False
me_cube_026.use_mirror_vertex_groups = False
me_cube_026.update()

# ---- curves / text
cu_nurbscurve = bpy.data.curves.new('NurbsCurve', 'CURVE')
cu_nurbscurve.dimensions = '3D'
_sp = cu_nurbscurve.splines.new('NURBS'); _sp.points.add(3)
_sp.points.foreach_set('co', [-1.5, 0.0, 0.0, 1.0, -1.0, 1.0, 0.0, 1.0, 1.0, 1.0, 0.0, 1.0, 1.5, 0.0, 0.0, 1.0])
_sp.order_v = 0
cu_nurbscurve.materials.append(mat_material)
cu_nurbscurve.use_path = True
cu_nurbscurve.use_path_clamp = True
cu_nurbscurve.fill_mode = 'FULL'
cu_nurbscurve_001 = bpy.data.curves.new('NurbsCurve.001', 'CURVE')
cu_nurbscurve_001.dimensions = '3D'
_sp = cu_nurbscurve_001.splines.new('NURBS'); _sp.points.add(3)
_sp.points.foreach_set('co', [-1.5, 0.0, 0.0, 1.0, -1.0, 1.0, 0.0, 1.0, 1.0, 1.0, 0.0, 1.0, 1.5, 0.0, 0.0, 1.0])
_sp.order_v = 0
cu_nurbscurve_001.materials.append(mat_material_001)
cu_nurbscurve_001.use_path = True
cu_nurbscurve_001.use_path_clamp = True
cu_nurbscurve_001.fill_mode = 'FULL'
cu_beziercurve_001 = bpy.data.curves.new('BezierCurve.001', 'CURVE')
cu_beziercurve_001.dimensions = '3D'
_sp = cu_beziercurve_001.splines.new('BEZIER'); _sp.bezier_points.add(1)
_sp.bezier_points.foreach_set('co', [-1.0, 0.0, 0.0, 1.0, 0.0, 0.0])
_sp.bezier_points.foreach_set('handle_left', [-1.5, -0.5, 0.0, 0.0, 0.0, 0.0])
_sp.bezier_points.foreach_set('handle_right', [-0.5, 0.5, 0.0, 2.0, 0.0, 0.0])
for _p, _l, _r in zip(_sp.bezier_points, ['ALIGNED', 'ALIGNED'], ['ALIGNED', 'ALIGNED']): _p.handle_left_type = _l; _p.handle_right_type = _r
_sp.order_u = 0
_sp.order_v = 0
cu_beziercurve_001.use_path = True
cu_beziercurve_001.use_path_clamp = True
cu_beziercurve_001.fill_mode = 'FULL'
cu_beziercurve_002 = bpy.data.curves.new('BezierCurve.002', 'CURVE')
cu_beziercurve_002.dimensions = '3D'
_sp = cu_beziercurve_002.splines.new('BEZIER'); _sp.bezier_points.add(1)
_sp.bezier_points.foreach_set('co', [-1.0, 0.0, 0.0, 1.0, 0.0, 0.0])
_sp.bezier_points.foreach_set('handle_left', [-1.5, -0.5, 0.0, 0.0, 0.0, 0.0])
_sp.bezier_points.foreach_set('handle_right', [-0.5, 0.5, 0.0, 2.0, 0.0, 0.0])
for _p, _l, _r in zip(_sp.bezier_points, ['ALIGNED', 'ALIGNED'], ['ALIGNED', 'ALIGNED']): _p.handle_left_type = _l; _p.handle_right_type = _r
_sp.order_u = 0
_sp.order_v = 0
cu_beziercurve_002.use_path = True
cu_beziercurve_002.use_path_clamp = True
cu_beziercurve_002.fill_mode = 'FULL'
cu_beziercurve_003 = bpy.data.curves.new('BezierCurve.003', 'CURVE')
cu_beziercurve_003.dimensions = '3D'
_sp = cu_beziercurve_003.splines.new('BEZIER'); _sp.bezier_points.add(1)
_sp.bezier_points.foreach_set('co', [-1.0, 0.0, 0.0, 1.0, 0.0, 0.0])
_sp.bezier_points.foreach_set('handle_left', [-1.5, -0.5, 0.0, 0.0, 0.0, 0.0])
_sp.bezier_points.foreach_set('handle_right', [-0.5, 0.5, 0.0, 2.0, 0.0, 0.0])
for _p, _l, _r in zip(_sp.bezier_points, ['ALIGNED', 'ALIGNED'], ['ALIGNED', 'ALIGNED']): _p.handle_left_type = _l; _p.handle_right_type = _r
_sp.order_u = 0
_sp.order_v = 0
cu_beziercurve_003.use_path = True
cu_beziercurve_003.use_path_clamp = True
cu_beziercurve_003.fill_mode = 'FULL'
cu_beziercurve_004 = bpy.data.curves.new('BezierCurve.004', 'CURVE')
cu_beziercurve_004.dimensions = '3D'
_sp = cu_beziercurve_004.splines.new('BEZIER'); _sp.bezier_points.add(1)
_sp.bezier_points.foreach_set('co', [-1.0, 0.0, 0.0, 1.0, 0.0, 0.0])
_sp.bezier_points.foreach_set('handle_left', [-1.5, -0.5, 0.0, 0.0, 0.0, 0.0])
_sp.bezier_points.foreach_set('handle_right', [-0.5, 0.5, 0.0, 2.0, 0.0, 0.0])
for _p, _l, _r in zip(_sp.bezier_points, ['ALIGNED', 'ALIGNED'], ['ALIGNED', 'ALIGNED']): _p.handle_left_type = _l; _p.handle_right_type = _r
_sp.order_u = 0
_sp.order_v = 0
cu_beziercurve_004.use_path = True
cu_beziercurve_004.use_path_clamp = True
cu_beziercurve_004.fill_mode = 'FULL'
cu_beziercurve_005 = bpy.data.curves.new('BezierCurve.005', 'CURVE')
cu_beziercurve_005.dimensions = '3D'
_sp = cu_beziercurve_005.splines.new('BEZIER'); _sp.bezier_points.add(1)
_sp.bezier_points.foreach_set('co', [-1.0, 0.0, 0.0, 1.0, 0.0, 0.0])
_sp.bezier_points.foreach_set('handle_left', [-1.5, -0.5, 0.0, 0.0, 0.0, 0.0])
_sp.bezier_points.foreach_set('handle_right', [-0.5, 0.5, 0.0, 2.0, 0.0, 0.0])
for _p, _l, _r in zip(_sp.bezier_points, ['ALIGNED', 'ALIGNED'], ['ALIGNED', 'ALIGNED']): _p.handle_left_type = _l; _p.handle_right_type = _r
_sp.order_u = 0
_sp.order_v = 0
cu_beziercurve_005.use_path = True
cu_beziercurve_005.use_path_clamp = True
cu_beziercurve_005.fill_mode = 'FULL'
cu_beziercurve_006 = bpy.data.curves.new('BezierCurve.006', 'CURVE')
cu_beziercurve_006.dimensions = '3D'
_sp = cu_beziercurve_006.splines.new('BEZIER'); _sp.bezier_points.add(1)
_sp.bezier_points.foreach_set('co', [-1.0, 0.0, 0.0, 1.0, 0.0, 0.0])
_sp.bezier_points.foreach_set('handle_left', [-1.5, -0.5, 0.0, 0.0, 0.0, 0.0])
_sp.bezier_points.foreach_set('handle_right', [-0.5, 0.5, 0.0, 2.0, 0.0, 0.0])
for _p, _l, _r in zip(_sp.bezier_points, ['ALIGNED', 'ALIGNED'], ['ALIGNED', 'ALIGNED']): _p.handle_left_type = _l; _p.handle_right_type = _r
_sp.order_u = 0
_sp.order_v = 0
cu_beziercurve_006.use_path = True
cu_beziercurve_006.use_path_clamp = True
cu_beziercurve_006.fill_mode = 'FULL'

# ---- objects
ob_cube_001 = bpy.data.objects.new('Cube.001', me_cube_027)
ob_cube_002 = bpy.data.objects.new('Cube.002', me_cube_028)
ob_cube_003 = bpy.data.objects.new('Cube.003', me_cube_029)
ob_cube_004 = bpy.data.objects.new('Cube.004', me_cube_030)
ob_cube_005 = bpy.data.objects.new('Cube.005', me_cube_031)
ob_cube_006 = bpy.data.objects.new('Cube.006', me_cube_032)
ob_cube_007 = bpy.data.objects.new('Cube.007', me_cube_033)
ob_cube_008 = bpy.data.objects.new('Cube.008', me_cube_034)
ob_cube_009 = bpy.data.objects.new('Cube.009', me_cube_035)
ob_cube_010 = bpy.data.objects.new('Cube.010', me_cube_036)
ob_cube_011 = bpy.data.objects.new('Cube.011', me_cube_037)
ob_cube_012 = bpy.data.objects.new('Cube.012', me_cube_038)
ob_cube_013 = bpy.data.objects.new('Cube.013', me_cube_039)
ob_cube_014 = bpy.data.objects.new('Cube.014', me_cube_040)
ob_cube_015 = bpy.data.objects.new('Cube.015', me_cube_041)
ob_cube_016 = bpy.data.objects.new('Cube.016', me_cube_042)
ob_cube_017 = bpy.data.objects.new('Cube.017', me_cube_043)
ob_cube_018 = bpy.data.objects.new('Cube.018', me_cube_044)
ob_cube_019 = bpy.data.objects.new('Cube.019', me_cube_045)
ob_cube_020 = bpy.data.objects.new('Cube.020', me_cube_046)
ob_cylinder = bpy.data.objects.new('Cylinder', me_cylinder)
ob_cube = bpy.data.objects.new('Cube', me_cube_026)
ob_nurbscurve = bpy.data.objects.new('NurbsCurve', cu_nurbscurve)
ob_nurbscurve_001 = bpy.data.objects.new('NurbsCurve.001', cu_nurbscurve_001)
ob_beziercurve = bpy.data.objects.new('BezierCurve', cu_beziercurve_001)
ob_beziercurve_001 = bpy.data.objects.new('BezierCurve.001', cu_beziercurve_002)
ob_beziercurve_002 = bpy.data.objects.new('BezierCurve.002', cu_beziercurve_003)
ob_beziercurve_003 = bpy.data.objects.new('BezierCurve.003', cu_beziercurve_004)
ob_beziercurve_004 = bpy.data.objects.new('BezierCurve.004', cu_beziercurve_005)
ob_beziercurve_005 = bpy.data.objects.new('BezierCurve.005', cu_beziercurve_006)

# ---- transforms, parenting, visibility, modifiers, constraints
ob_cube_001.location = (-5.665, -0.305, -0.001129)
ob_cube_001.rotation_euler = (-0.07489, 1.764, -0.3459)
ob_cube_001.scale = (0.2294, 0.2414, 0.3057)
ob_cube_001.lock_rotations_4d = False
ob_cube_001.empty_display_type = 'ARROWS'
ob_cube_001.lineart.crease_threshold = 0.0
_m = ob_cube_001.modifiers.new('Solidify', 'SOLIDIFY')
_m.thickness = 0.2
_m = ob_cube_001.modifiers.new('Subdivision', 'SUBSURF')
_m.uv_smooth = 'PRESERVE_CORNERS'
_m.levels = 2
ob_cube_002.location = (-5.665, 0.2018, -0.001129)
ob_cube_002.scale = (0.2914, 0.2225, 0.2154)
ob_cube_002.lock_rotations_4d = False
ob_cube_002.empty_display_type = 'ARROWS'
ob_cube_002.lineart.crease_threshold = 0.0
_m = ob_cube_002.modifiers.new('Solidify', 'SOLIDIFY')
_m.thickness = 0.2
_m = ob_cube_002.modifiers.new('Subdivision', 'SUBSURF')
_m.uv_smooth = 'PRESERVE_CORNERS'
_m.levels = 2
ob_cube_003.location = (-5.665, -1.277, -0.001129)
ob_cube_003.rotation_euler = (-0.07489, 1.764, 0.5158)
ob_cube_003.scale = (0.2292, 0.2863, 0.3161)
ob_cube_003.lock_rotations_4d = False
ob_cube_003.empty_display_type = 'ARROWS'
ob_cube_003.lineart.crease_threshold = 0.0
_m = ob_cube_003.modifiers.new('Solidify', 'SOLIDIFY')
_m.thickness = 0.2
_m = ob_cube_003.modifiers.new('Subdivision', 'SUBSURF')
_m.uv_smooth = 'PRESERVE_CORNERS'
_m.levels = 2
ob_cube_004.location = (-5.468, -1.745, -0.001129)
ob_cube_004.rotation_euler = (0.0, -0.0, 0.311)
ob_cube_004.scale = (0.3034, 0.2464, 0.2154)
ob_cube_004.lock_rotations_4d = False
ob_cube_004.empty_display_type = 'ARROWS'
ob_cube_004.lineart.crease_threshold = 0.0
_m = ob_cube_004.modifiers.new('Solidify', 'SOLIDIFY')
_m.thickness = 0.2
_m = ob_cube_004.modifiers.new('Subdivision', 'SUBSURF')
_m.uv_smooth = 'PRESERVE_CORNERS'
_m.levels = 2
ob_cube_005.location = (-4.243, 0.4069, -0.001129)
ob_cube_005.rotation_euler = (-0.07489, 1.764, -1.75)
ob_cube_005.scale = (0.2281, 0.2932, 0.2342)
ob_cube_005.lock_rotations_4d = False
ob_cube_005.empty_display_type = 'ARROWS'
ob_cube_005.lineart.crease_threshold = 0.0
_m = ob_cube_005.modifiers.new('Solidify', 'SOLIDIFY')
_m.thickness = 0.2
_m = ob_cube_005.modifiers.new('Subdivision', 'SUBSURF')
_m.uv_smooth = 'PRESERVE_CORNERS'
_m.levels = 2
ob_cube_006.location = (-4.542, -1.913, -0.001129)
ob_cube_006.rotation_euler = (0.0, -0.0, -1.458)
ob_cube_006.scale = (0.226, 0.2934, 0.2154)
ob_cube_006.lock_rotations_4d = False
ob_cube_006.empty_display_type = 'ARROWS'
ob_cube_006.lineart.crease_threshold = 0.0
_m = ob_cube_006.modifiers.new('Solidify', 'SOLIDIFY')
_m.thickness = 0.2
_m = ob_cube_006.modifiers.new('Subdivision', 'SUBSURF')
_m.uv_smooth = 'PRESERVE_CORNERS'
_m.levels = 2
ob_cube_007.location = (-5.45, 0.5596, -0.001129)
ob_cube_007.rotation_euler = (-0.07489, 1.764, -0.9232)
ob_cube_007.scale = (0.2286, 0.3108, 0.3041)
ob_cube_007.lock_rotations_4d = False
ob_cube_007.empty_display_type = 'ARROWS'
ob_cube_007.lineart.crease_threshold = 0.0
_m = ob_cube_007.modifiers.new('Solidify', 'SOLIDIFY')
_m.thickness = 0.2
_m = ob_cube_007.modifiers.new('Subdivision', 'SUBSURF')
_m.uv_smooth = 'PRESERVE_CORNERS'
_m.levels = 2
ob_cube_008.location = (-4.872, 0.5425, -0.001129)
ob_cube_008.rotation_euler = (0.0, -0.0, -1.906)
ob_cube_008.scale = (0.2497, 0.3049, 0.2154)
ob_cube_008.lock_rotations_4d = False
ob_cube_008.empty_display_type = 'ARROWS'
ob_cube_008.lineart.crease_threshold = 0.0
_m = ob_cube_008.modifiers.new('Solidify', 'SOLIDIFY')
_m.thickness = 0.2
_m = ob_cube_008.modifiers.new('Subdivision', 'SUBSURF')
_m.uv_smooth = 'PRESERVE_CORNERS'
_m.levels = 2
ob_cube_009.location = (-5.107, -1.929, -0.001129)
ob_cube_009.rotation_euler = (-0.07489, 1.764, -0.9232)
ob_cube_009.scale = (0.2286, 0.3108, 0.3041)
ob_cube_009.lock_rotations_4d = False
ob_cube_009.empty_display_type = 'ARROWS'
ob_cube_009.lineart.crease_threshold = 0.0
_m = ob_cube_009.modifiers.new('Solidify', 'SOLIDIFY')
_m.thickness = 0.2
_m = ob_cube_009.modifiers.new('Subdivision', 'SUBSURF')
_m.uv_smooth = 'PRESERVE_CORNERS'
_m.levels = 2
ob_cube_010.location = (-3.939, -1.83, -0.001129)
ob_cube_010.rotation_euler = (-0.07489, 1.764, -1.249)
ob_cube_010.scale = (0.2282, 0.3082, 0.2644)
ob_cube_010.lock_rotations_4d = False
ob_cube_010.empty_display_type = 'ARROWS'
ob_cube_010.lineart.crease_threshold = 0.0
_m = ob_cube_010.modifiers.new('Solidify', 'SOLIDIFY')
_m.thickness = 0.2
_m = ob_cube_010.modifiers.new('Subdivision', 'SUBSURF')
_m.uv_smooth = 'PRESERVE_CORNERS'
_m.levels = 2
ob_cube_011.location = (-3.335, -1.669, -0.001129)
ob_cube_011.rotation_euler = (0.0, -0.0, -1.172)
ob_cube_011.scale = (0.2587, 0.3083, 0.2154)
ob_cube_011.lock_rotations_4d = False
ob_cube_011.empty_display_type = 'ARROWS'
ob_cube_011.lineart.crease_threshold = 0.0
_m = ob_cube_011.modifiers.new('Solidify', 'SOLIDIFY')
_m.thickness = 0.2
_m = ob_cube_011.modifiers.new('Subdivision', 'SUBSURF')
_m.uv_smooth = 'PRESERVE_CORNERS'
_m.levels = 2
ob_cube_012.location = (-3.699, 0.3907, -0.001129)
ob_cube_012.rotation_euler = (0.0, 0.0, -1.681)
ob_cube_012.scale = (0.2258, 0.2933, 0.2154)
ob_cube_012.lock_rotations_4d = False
ob_cube_012.empty_display_type = 'ARROWS'
ob_cube_012.lineart.crease_threshold = 0.0
_m = ob_cube_012.modifiers.new('Solidify', 'SOLIDIFY')
_m.thickness = 0.2
_m = ob_cube_012.modifiers.new('Subdivision', 'SUBSURF')
_m.uv_smooth = 'PRESERVE_CORNERS'
_m.levels = 2
ob_cube_013.location = (-2.937, -1.507, -0.001129)
ob_cube_013.rotation_euler = (-0.07489, 1.764, -1.249)
ob_cube_013.scale = (0.2282, 0.3082, 0.2644)
ob_cube_013.lock_rotations_4d = False
ob_cube_013.empty_display_type = 'ARROWS'
ob_cube_013.lineart.crease_threshold = 0.0
_m = ob_cube_013.modifiers.new('Solidify', 'SOLIDIFY')
_m.thickness = 0.2
_m = ob_cube_013.modifiers.new('Subdivision', 'SUBSURF')
_m.uv_smooth = 'PRESERVE_CORNERS'
_m.levels = 2
ob_cube_014.location = (-3.103, 0.4069, -0.001129)
ob_cube_014.rotation_euler = (-0.07489, 1.764, -1.75)
ob_cube_014.scale = (0.2281, 0.2932, 0.2342)
ob_cube_014.lock_rotations_4d = False
ob_cube_014.empty_display_type = 'ARROWS'
ob_cube_014.lineart.crease_threshold = 0.0
_m = ob_cube_014.modifiers.new('Solidify', 'SOLIDIFY')
_m.thickness = 0.2
_m = ob_cube_014.modifiers.new('Subdivision', 'SUBSURF')
_m.uv_smooth = 'PRESERVE_CORNERS'
_m.levels = 2
ob_cube_015.location = (-2.358, -1.332, -0.001129)
ob_cube_015.rotation_euler = (0.0, -0.0, -1.172)
ob_cube_015.scale = (0.2587, 0.3083, 0.2154)
ob_cube_015.lock_rotations_4d = False
ob_cube_015.empty_display_type = 'ARROWS'
ob_cube_015.lineart.crease_threshold = 0.0
_m = ob_cube_015.modifiers.new('Solidify', 'SOLIDIFY')
_m.thickness = 0.2
_m = ob_cube_015.modifiers.new('Subdivision', 'SUBSURF')
_m.uv_smooth = 'PRESERVE_CORNERS'
_m.levels = 2
ob_cube_016.location = (-2.562, 0.3907, -0.001129)
ob_cube_016.rotation_euler = (0.0, 0.0, -1.681)
ob_cube_016.scale = (0.2258, 0.2933, 0.2154)
ob_cube_016.lock_rotations_4d = False
ob_cube_016.empty_display_type = 'ARROWS'
ob_cube_016.lineart.crease_threshold = 0.0
_m = ob_cube_016.modifiers.new('Solidify', 'SOLIDIFY')
_m.thickness = 0.2
_m = ob_cube_016.modifiers.new('Subdivision', 'SUBSURF')
_m.uv_smooth = 'PRESERVE_CORNERS'
_m.levels = 2
ob_cube_017.location = (-1.876, -1.09, -0.001129)
ob_cube_017.rotation_euler = (-0.07489, 1.764, -0.8368)
ob_cube_017.scale = (0.2287, 0.3052, 0.3106)
ob_cube_017.lock_rotations_4d = False
ob_cube_017.empty_display_type = 'ARROWS'
ob_cube_017.lineart.crease_threshold = 0.0
_m = ob_cube_017.modifiers.new('Solidify', 'SOLIDIFY')
_m.thickness = 0.2
_m = ob_cube_017.modifiers.new('Subdivision', 'SUBSURF')
_m.uv_smooth = 'PRESERVE_CORNERS'
_m.levels = 2
ob_cube_018.location = (-2.055, 0.3114, -0.001129)
ob_cube_018.rotation_euler = (-0.07489, 1.764, -2.059)
ob_cube_018.scale = (0.2284, 0.3092, 0.2662)
ob_cube_018.lock_rotations_4d = False
ob_cube_018.empty_display_type = 'ARROWS'
ob_cube_018.lineart.crease_threshold = 0.0
_m = ob_cube_018.modifiers.new('Solidify', 'SOLIDIFY')
_m.thickness = 0.2
_m = ob_cube_018.modifiers.new('Subdivision', 'SUBSURF')
_m.uv_smooth = 'PRESERVE_CORNERS'
_m.levels = 2
ob_cube_019.location = (-1.458, -0.7457, -0.001129)
ob_cube_019.rotation_euler = (0.0, -0.0, -0.8687)
ob_cube_019.scale = (0.2996, 0.3116, 0.2154)
ob_cube_019.lock_rotations_4d = False
ob_cube_019.empty_display_type = 'ARROWS'
ob_cube_019.lineart.crease_threshold = 0.0
_m = ob_cube_019.modifiers.new('Solidify', 'SOLIDIFY')
_m.thickness = 0.2
_m = ob_cube_019.modifiers.new('Subdivision', 'SUBSURF')
_m.uv_smooth = 'PRESERVE_CORNERS'
_m.levels = 2
ob_cube_020.location = (-1.598, 0.06298, -0.001129)
ob_cube_020.rotation_euler = (0.0, 0.0, -2.144)
ob_cube_020.scale = (0.2842, 0.3138, 0.2154)
ob_cube_020.lock_rotations_4d = False
ob_cube_020.empty_display_type = 'ARROWS'
ob_cube_020.lineart.crease_threshold = 0.0
_m = ob_cube_020.modifiers.new('Solidify', 'SOLIDIFY')
_m.thickness = 0.2
_m = ob_cube_020.modifiers.new('Subdivision', 'SUBSURF')
_m.uv_smooth = 'PRESERVE_CORNERS'
_m.levels = 2
ob_cylinder.location = (-0.8682, -0.3167, -0.03332)
ob_cylinder.scale = (0.6781, 0.3482, 0.1163)
ob_cylinder.lineart.crease_threshold = 0.0
ob_cube.location = (-5.665, -0.8123, -0.001129)
ob_cube.scale = (0.2914, 0.2225, 0.2154)
ob_cube.lock_rotations_4d = False
ob_cube.empty_display_type = 'ARROWS'
ob_cube.lineart.crease_threshold = 0.0
_m = ob_cube.modifiers.new('Solidify', 'SOLIDIFY')
_m.thickness = 0.2
_m = ob_cube.modifiers.new('Subdivision', 'SUBSURF')
_m.uv_smooth = 'PRESERVE_CORNERS'
_m.levels = 2
ob_nurbscurve.location = (-0.5852, -0.745, 0.1256)
ob_nurbscurve.rotation_euler = (0.0, -0.0, -0.02228)
ob_nurbscurve.scale = (0.2212, 0.4038, 1.0)
ob_nurbscurve.lineart.crease_threshold = 0.0
ob_nurbscurve_001.location = (-0.6361, 0.1271, 0.1256)
ob_nurbscurve_001.rotation_euler = (0.0, -0.0, 3.239)
ob_nurbscurve_001.scale = (0.2225, 0.4098, 1.0)
ob_nurbscurve_001.lineart.crease_threshold = 0.0
ob_beziercurve.location = (-0.7323, -0.4897, 0.1256)
ob_beziercurve.rotation_euler = (0.0, -0.0, 2.704)
ob_beziercurve.scale = (0.1896, 0.461, 1.0)
ob_beziercurve.lineart.crease_threshold = 0.0
ob_beziercurve_001.location = (-0.7366, -0.1449, 0.1256)
ob_beziercurve_001.rotation_euler = (2.961, 0.08362, 3.571)
ob_beziercurve_001.scale = (0.1904, 0.4787, 0.9783)
ob_beziercurve_001.lineart.crease_threshold = 0.0
ob_beziercurve_002.location = (-0.9674, -0.4133, 0.1256)
ob_beziercurve_002.rotation_euler = (0.0, -0.0, 2.704)
ob_beziercurve_002.scale = (0.1896, 0.461, 1.0)
ob_beziercurve_002.lineart.crease_threshold = 0.0
ob_beziercurve_003.location = (-0.9678, -0.2137, 0.1256)
ob_beziercurve_003.rotation_euler = (2.961, 0.08362, 3.571)
ob_beziercurve_003.scale = (0.1904, 0.4787, 0.9783)
ob_beziercurve_003.lineart.crease_threshold = 0.0
ob_beziercurve_004.location = (-1.172, -0.3592, 0.1256)
ob_beziercurve_004.rotation_euler = (0.0, -0.0, 2.704)
ob_beziercurve_004.scale = (0.1165, 0.4285, 1.0)
ob_beziercurve_004.lineart.crease_threshold = 0.0
ob_beziercurve_005.location = (-1.173, -0.2599, 0.1256)
ob_beziercurve_005.rotation_euler = (2.938, 0.09423, 3.569)
ob_beziercurve_005.scale = (0.1171, 0.4493, 0.9724)
ob_beziercurve_005.lineart.crease_threshold = 0.0

# ---- collection membership
scene.collection.objects.link(ob_cube_001)
scene.collection.objects.link(ob_cube_002)
scene.collection.objects.link(ob_cube_003)
scene.collection.objects.link(ob_cube_004)
scene.collection.objects.link(ob_cube_005)
scene.collection.objects.link(ob_cube_006)
scene.collection.objects.link(ob_cube_007)
scene.collection.objects.link(ob_cube_008)
scene.collection.objects.link(ob_cube_009)
scene.collection.objects.link(ob_cube_010)
scene.collection.objects.link(ob_cube_011)
scene.collection.objects.link(ob_cube_012)
scene.collection.objects.link(ob_cube_013)
scene.collection.objects.link(ob_cube_014)
scene.collection.objects.link(ob_cube_015)
scene.collection.objects.link(ob_cube_016)
scene.collection.objects.link(ob_cube_017)
scene.collection.objects.link(ob_cube_018)
scene.collection.objects.link(ob_cube_019)
scene.collection.objects.link(ob_cube_020)
scene.collection.objects.link(ob_cylinder)
col_chain.objects.link(ob_cube)
col_chain.objects.link(ob_nurbscurve)
col_chain.objects.link(ob_nurbscurve_001)
col_chain.objects.link(ob_beziercurve)
col_chain.objects.link(ob_beziercurve_001)
col_chain.objects.link(ob_beziercurve_002)
col_chain.objects.link(ob_beziercurve_003)
col_chain.objects.link(ob_beziercurve_004)
col_chain.objects.link(ob_beziercurve_005)

# ---- scene / render settings (as saved in the file)
scene.frame_start = 1; scene.frame_end = 250; scene.frame_set(7)
scene.render.engine = 'BLENDER_EEVEE_NEXT'
scene.cycles.use_denoising = False
scene.cycles.samples = 128
scene.cycles.sampling_pattern = 'TABULATED_SOBOL'
scene.cycles.use_adaptive_sampling = False
scene.cycles.use_light_tree = False
scene.view_settings.view_transform = 'Filmic'
bpy.context.view_layer.update()

# ---- added for rendering (the .blend has no active camera and no usable light): camera, sun
cam_auto = bpy.data.cameras.new('AutoCamera')
cam_auto.lens = 50.0
cam_auto.sensor_width = 36.0
cam_auto.clip_end = 1000.0
ob_auto_camera = bpy.data.objects.new('AutoCamera', cam_auto)
scene.collection.objects.link(ob_auto_camera)
ob_auto_camera.location = (3.81868, -8.97925, 5.65517)
ob_auto_camera.rotation_euler = (1.09748, -7.21219e-08, 0.694738)
scene.camera = ob_auto_camera
light_auto_sun = bpy.data.lights.new('AutoSun', 'SUN')
light_auto_sun.energy = 3.0
light_auto_sun.angle = 0.0523599
ob_auto_sun = bpy.data.objects.new('AutoSun', light_auto_sun)
scene.collection.objects.link(ob_auto_sun)
ob_auto_sun.rotation_euler = (0.872665, 0.174533, 0.523599)
bpy.context.view_layer.update()
